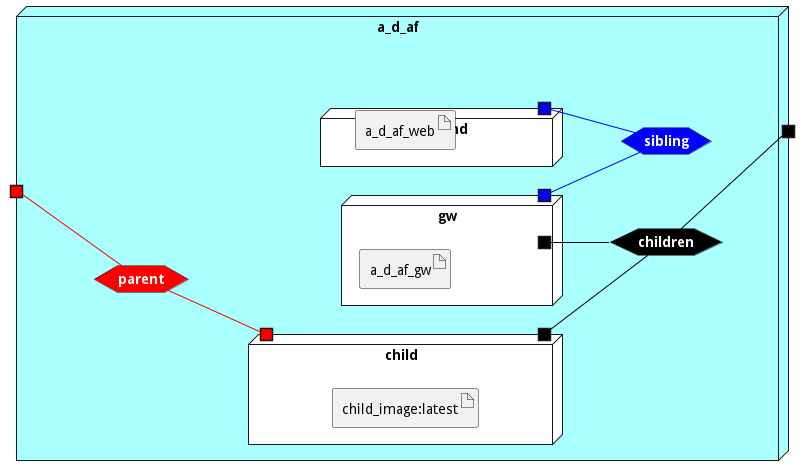

The diagram above was rendered by PlantUML. Its source (embedded in the PNG):
@startuml

left to right direction







node "a_d_af" #aaffff {


    hexagon childrennet #black [
            <b><color:white>children</color></b>
    ]
    
    portout " " as childrennetPortOut #black
    childrennet -[#black]- childrennetPortOut
    
    hexagon siblingnet #blue [
            <b><color:white>sibling</color></b>
    ]
    
    hexagon parentnet #red [
            <b><color:white>parent</color></b>
    ]
    
    portin " " as parentnetPortIn #red
    parentnetPortIn -[#red]- parentnet
    

node "child" as childService #white {
    portOut " " as childServicechildrennet #black
   childServicechildrennet -[#black]- childrennet
   
    portIn " " as childServiceparentnet #red
    parentnet -[#red]- childServiceparentnet
    

    artifact "child_image:latest" as child_imagelatestimage
    
}
node "frontend" as frontendService #white {
    portOut " " as frontendServicesiblingnet #blue
   frontendServicesiblingnet -[#blue]- siblingnet
   

    artifact "a_d_af_web" as a_d_af_webimage
    
}
node "gw" as gwService #white {
    portOut " " as gwServicechildrennet #black
   gwServicechildrennet -[#black]- childrennet
       portOut " " as gwServicesiblingnet #blue
   gwServicesiblingnet -[#blue]- siblingnet
   

    artifact "a_d_af_gw" as a_d_af_gwimage
    
}

}


@enduml